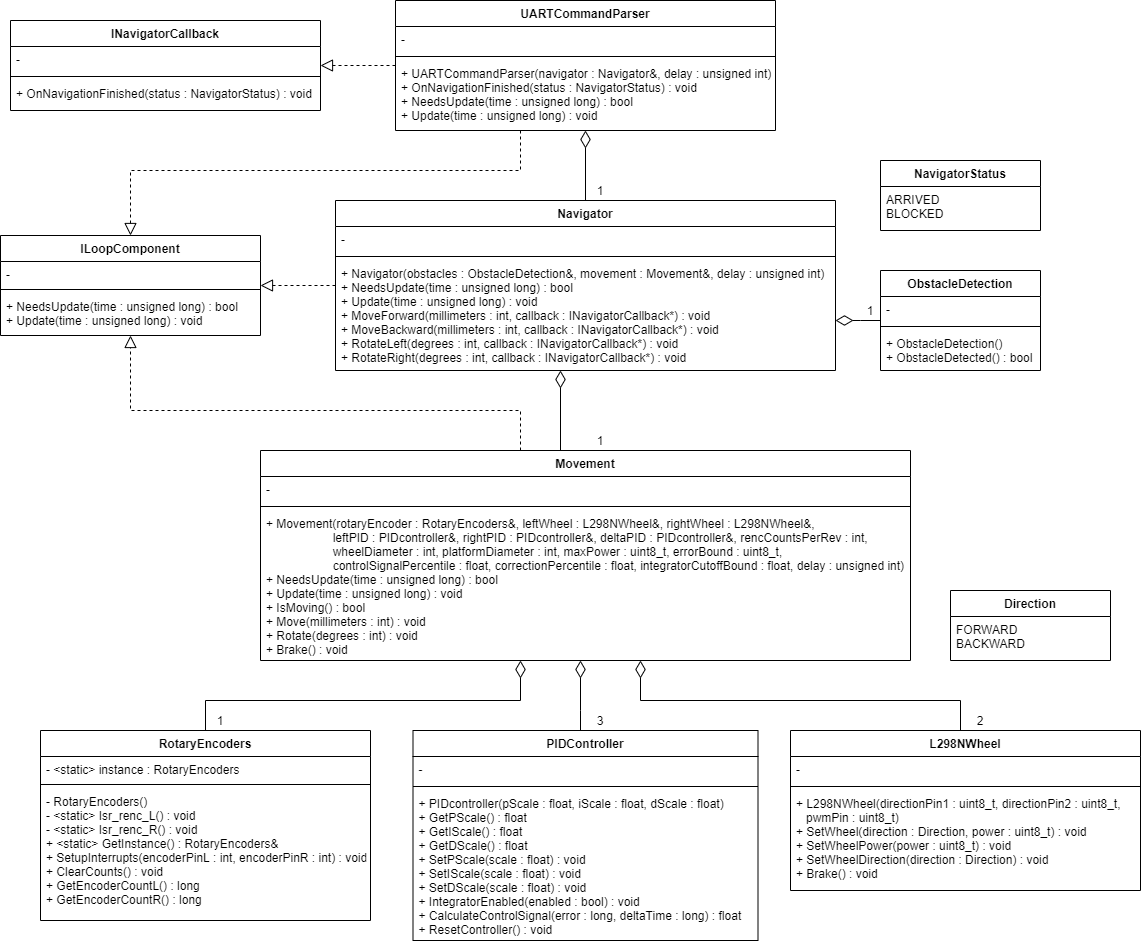

The diagram above was exported from draw.io. Its source (the exported page's mxGraphModel, read from the mxfile embedded in the PNG):
<mxGraphModel dx="2881" dy="2274" grid="1" gridSize="10" guides="1" tooltips="1" connect="1" arrows="1" fold="1" page="1" pageScale="1" pageWidth="850" pageHeight="1100" math="0" shadow="0">
  <root>
    <mxCell id="0" />
    <mxCell id="1" parent="0" />
    <mxCell id="2" style="edgeStyle=orthogonalEdgeStyle;rounded=0;orthogonalLoop=1;jettySize=auto;html=1;startArrow=diamondThin;startFill=0;startSize=15;endArrow=none;endFill=0;" edge="1" source="4" target="46" parent="1">
      <mxGeometry relative="1" as="geometry">
        <mxPoint x="870" y="-50" as="targetPoint" />
        <Array as="points">
          <mxPoint x="660" y="-60" />
          <mxPoint x="660" y="-60" />
        </Array>
      </mxGeometry>
    </mxCell>
    <mxCell id="3" style="edgeStyle=orthogonalEdgeStyle;rounded=0;orthogonalLoop=1;jettySize=auto;html=1;dashed=1;startArrow=none;startFill=0;startSize=6;endArrow=block;endFill=0;endSize=10;" edge="1" source="4" target="36" parent="1">
      <mxGeometry relative="1" as="geometry">
        <Array as="points">
          <mxPoint x="600" y="-360" />
          <mxPoint x="210" y="-360" />
        </Array>
      </mxGeometry>
    </mxCell>
    <mxCell id="4" value="Movement" style="swimlane;fontStyle=1;align=center;verticalAlign=top;childLayout=stackLayout;horizontal=1;startSize=26;horizontalStack=0;resizeParent=1;resizeParentMax=0;resizeLast=0;collapsible=1;marginBottom=0;" vertex="1" parent="1">
      <mxGeometry x="340" y="-320" width="650" height="210" as="geometry" />
    </mxCell>
    <mxCell id="5" value="-" style="text;strokeColor=none;fillColor=none;align=left;verticalAlign=top;spacingLeft=4;spacingRight=4;overflow=hidden;rotatable=0;points=[[0,0.5],[1,0.5]];portConstraint=eastwest;" vertex="1" parent="4">
      <mxGeometry y="26" width="650" height="26" as="geometry" />
    </mxCell>
    <mxCell id="6" value="" style="line;strokeWidth=1;fillColor=none;align=left;verticalAlign=middle;spacingTop=-1;spacingLeft=3;spacingRight=3;rotatable=0;labelPosition=right;points=[];portConstraint=eastwest;" vertex="1" parent="4">
      <mxGeometry y="52" width="650" height="8" as="geometry" />
    </mxCell>
    <mxCell id="7" value="+ Movement(rotaryEncoder : RotaryEncoders&amp;, leftWheel : L298NWheel&amp;, rightWheel : L298NWheel&amp;,&#10;                    leftPID : PIDcontroller&amp;, rightPID : PIDcontroller&amp;, deltaPID : PIDcontroller&amp;, rencCountsPerRev : int,&#10;                    wheelDiameter : int, platformDiameter : int, maxPower : uint8_t, errorBound : uint8_t,&#10;                    controlSignalPercentile : float, correctionPercentile : float, integratorCutoffBound : float, delay : unsigned int)&#10;+ NeedsUpdate(time : unsigned long) : bool&#10;+ Update(time : unsigned long) : void&#10;+ IsMoving() : bool&#10;+ Move(millimeters : int) : void&#10;+ Rotate(degrees : int) : void&#10;+ Brake() : void" style="text;strokeColor=none;fillColor=none;align=left;verticalAlign=top;spacingLeft=4;spacingRight=4;overflow=hidden;rotatable=0;points=[[0,0.5],[1,0.5]];portConstraint=eastwest;" vertex="1" parent="4">
      <mxGeometry y="60" width="650" height="150" as="geometry" />
    </mxCell>
    <mxCell id="8" style="edgeStyle=orthogonalEdgeStyle;rounded=0;orthogonalLoop=1;jettySize=auto;html=1;startArrow=diamondThin;startFill=0;startSize=15;endArrow=none;endFill=0;" edge="1" source="4" target="50" parent="1">
      <mxGeometry relative="1" as="geometry">
        <mxPoint x="675" y="-100" as="sourcePoint" />
        <mxPoint x="1015" y="130" as="targetPoint" />
        <Array as="points">
          <mxPoint x="600" y="-70" />
          <mxPoint x="285" y="-70" />
        </Array>
      </mxGeometry>
    </mxCell>
    <mxCell id="9" style="edgeStyle=orthogonalEdgeStyle;rounded=0;orthogonalLoop=1;jettySize=auto;html=1;startArrow=diamondThin;startFill=0;startSize=15;endArrow=none;endFill=0;" edge="1" source="14" target="4" parent="1">
      <mxGeometry relative="1" as="geometry">
        <mxPoint x="610.0285714285715" y="-100" as="sourcePoint" />
        <mxPoint x="610.0285714285715" y="210" as="targetPoint" />
        <Array as="points">
          <mxPoint x="640" y="-320" />
          <mxPoint x="640" y="-320" />
        </Array>
      </mxGeometry>
    </mxCell>
    <mxCell id="10" style="edgeStyle=orthogonalEdgeStyle;rounded=0;orthogonalLoop=1;jettySize=auto;html=1;startArrow=diamondThin;startFill=0;startSize=15;endArrow=none;endFill=0;" edge="1" source="4" target="54" parent="1">
      <mxGeometry relative="1" as="geometry">
        <mxPoint x="675" y="-100" as="sourcePoint" />
        <mxPoint x="890" y="130" as="targetPoint" />
        <Array as="points">
          <mxPoint x="720" y="-70" />
          <mxPoint x="1040" y="-70" />
        </Array>
      </mxGeometry>
    </mxCell>
    <mxCell id="11" style="edgeStyle=orthogonalEdgeStyle;rounded=0;orthogonalLoop=1;jettySize=auto;html=1;startArrow=diamondThin;startFill=0;startSize=15;endArrow=none;endFill=0;" edge="1" source="14" target="30" parent="1">
      <mxGeometry relative="1" as="geometry">
        <mxPoint x="610" y="-100" as="sourcePoint" />
        <mxPoint x="610" y="210" as="targetPoint" />
        <Array as="points">
          <mxPoint x="940" y="-450" />
          <mxPoint x="940" y="-450" />
        </Array>
      </mxGeometry>
    </mxCell>
    <mxCell id="12" style="edgeStyle=orthogonalEdgeStyle;rounded=0;orthogonalLoop=1;jettySize=auto;html=1;startArrow=diamondThin;startFill=0;startSize=15;endArrow=none;endFill=0;" edge="1" source="20" target="14" parent="1">
      <mxGeometry relative="1" as="geometry">
        <mxPoint x="200" y="100" as="sourcePoint" />
        <mxPoint x="200" y="210" as="targetPoint" />
        <Array as="points" />
      </mxGeometry>
    </mxCell>
    <mxCell id="13" style="edgeStyle=orthogonalEdgeStyle;rounded=0;orthogonalLoop=1;jettySize=auto;html=1;dashed=1;startArrow=none;startFill=0;startSize=6;endArrow=block;endFill=0;endSize=10;" edge="1" source="14" target="36" parent="1">
      <mxGeometry relative="1" as="geometry" />
    </mxCell>
    <mxCell id="14" value="Navigator" style="swimlane;fontStyle=1;align=center;verticalAlign=top;childLayout=stackLayout;horizontal=1;startSize=26;horizontalStack=0;resizeParent=1;resizeParentMax=0;resizeLast=0;collapsible=1;marginBottom=0;" vertex="1" parent="1">
      <mxGeometry x="415" y="-570" width="500" height="170" as="geometry" />
    </mxCell>
    <mxCell id="15" value="-" style="text;strokeColor=none;fillColor=none;align=left;verticalAlign=top;spacingLeft=4;spacingRight=4;overflow=hidden;rotatable=0;points=[[0,0.5],[1,0.5]];portConstraint=eastwest;" vertex="1" parent="14">
      <mxGeometry y="26" width="500" height="26" as="geometry" />
    </mxCell>
    <mxCell id="16" value="" style="line;strokeWidth=1;fillColor=none;align=left;verticalAlign=middle;spacingTop=-1;spacingLeft=3;spacingRight=3;rotatable=0;labelPosition=right;points=[];portConstraint=eastwest;" vertex="1" parent="14">
      <mxGeometry y="52" width="500" height="8" as="geometry" />
    </mxCell>
    <mxCell id="17" value="+ Navigator(obstacles : ObstacleDetection&amp;, movement : Movement&amp;, delay : unsigned int)&#10;+ NeedsUpdate(time : unsigned long) : bool&#10;+ Update(time : unsigned long) : void&#10;+ MoveForward(millimeters : int, callback : INavigatorCallback*) : void&#10;+ MoveBackward(millimeters : int, callback : INavigatorCallback*) : void&#10;+ RotateLeft(degrees : int, callback : INavigatorCallback*) : void&#10;+ RotateRight(degrees : int, callback : INavigatorCallback*) : void" style="text;strokeColor=none;fillColor=none;align=left;verticalAlign=top;spacingLeft=4;spacingRight=4;overflow=hidden;rotatable=0;points=[[0,0.5],[1,0.5]];portConstraint=eastwest;" vertex="1" parent="14">
      <mxGeometry y="60" width="500" height="110" as="geometry" />
    </mxCell>
    <mxCell id="18" style="edgeStyle=orthogonalEdgeStyle;rounded=0;orthogonalLoop=1;jettySize=auto;html=1;startArrow=none;startFill=0;startSize=6;endArrow=block;endFill=0;endSize=10;dashed=1;" edge="1" source="20" target="24" parent="1">
      <mxGeometry relative="1" as="geometry">
        <Array as="points">
          <mxPoint x="440" y="-705" />
          <mxPoint x="440" y="-705" />
        </Array>
      </mxGeometry>
    </mxCell>
    <mxCell id="19" style="edgeStyle=orthogonalEdgeStyle;rounded=0;orthogonalLoop=1;jettySize=auto;html=1;dashed=1;startArrow=none;startFill=0;startSize=6;endArrow=block;endFill=0;endSize=10;" edge="1" source="20" target="36" parent="1">
      <mxGeometry relative="1" as="geometry">
        <Array as="points">
          <mxPoint x="600" y="-600" />
          <mxPoint x="210" y="-600" />
        </Array>
      </mxGeometry>
    </mxCell>
    <mxCell id="20" value="UARTCommandParser" style="swimlane;fontStyle=1;align=center;verticalAlign=top;childLayout=stackLayout;horizontal=1;startSize=26;horizontalStack=0;resizeParent=1;resizeParentMax=0;resizeLast=0;collapsible=1;marginBottom=0;" vertex="1" parent="1">
      <mxGeometry x="475" y="-770" width="380" height="130" as="geometry" />
    </mxCell>
    <mxCell id="21" value="-" style="text;strokeColor=none;fillColor=none;align=left;verticalAlign=top;spacingLeft=4;spacingRight=4;overflow=hidden;rotatable=0;points=[[0,0.5],[1,0.5]];portConstraint=eastwest;" vertex="1" parent="20">
      <mxGeometry y="26" width="380" height="26" as="geometry" />
    </mxCell>
    <mxCell id="22" value="" style="line;strokeWidth=1;fillColor=none;align=left;verticalAlign=middle;spacingTop=-1;spacingLeft=3;spacingRight=3;rotatable=0;labelPosition=right;points=[];portConstraint=eastwest;" vertex="1" parent="20">
      <mxGeometry y="52" width="380" height="8" as="geometry" />
    </mxCell>
    <mxCell id="23" value="+ UARTCommandParser(navigator : Navigator&amp;, delay : unsigned int)&#10;+ OnNavigationFinished(status : NavigatorStatus) : void&#10;+ NeedsUpdate(time : unsigned long) : bool&#10;+ Update(time : unsigned long) : void" style="text;strokeColor=none;fillColor=none;align=left;verticalAlign=top;spacingLeft=4;spacingRight=4;overflow=hidden;rotatable=0;points=[[0,0.5],[1,0.5]];portConstraint=eastwest;" vertex="1" parent="20">
      <mxGeometry y="60" width="380" height="70" as="geometry" />
    </mxCell>
    <mxCell id="24" value="INavigatorCallback" style="swimlane;fontStyle=1;align=center;verticalAlign=top;childLayout=stackLayout;horizontal=1;startSize=26;horizontalStack=0;resizeParent=1;resizeParentMax=0;resizeLast=0;collapsible=1;marginBottom=0;" vertex="1" parent="1">
      <mxGeometry x="90" y="-750" width="310" height="90" as="geometry" />
    </mxCell>
    <mxCell id="25" value="-" style="text;strokeColor=none;fillColor=none;align=left;verticalAlign=top;spacingLeft=4;spacingRight=4;overflow=hidden;rotatable=0;points=[[0,0.5],[1,0.5]];portConstraint=eastwest;" vertex="1" parent="24">
      <mxGeometry y="26" width="310" height="26" as="geometry" />
    </mxCell>
    <mxCell id="26" value="" style="line;strokeWidth=1;fillColor=none;align=left;verticalAlign=middle;spacingTop=-1;spacingLeft=3;spacingRight=3;rotatable=0;labelPosition=right;points=[];portConstraint=eastwest;" vertex="1" parent="24">
      <mxGeometry y="52" width="310" height="8" as="geometry" />
    </mxCell>
    <mxCell id="27" value="+ OnNavigationFinished(status : NavigatorStatus) : void" style="text;strokeColor=none;fillColor=none;align=left;verticalAlign=top;spacingLeft=4;spacingRight=4;overflow=hidden;rotatable=0;points=[[0,0.5],[1,0.5]];portConstraint=eastwest;" vertex="1" parent="24">
      <mxGeometry y="60" width="310" height="30" as="geometry" />
    </mxCell>
    <mxCell id="28" value="Direction" style="swimlane;fontStyle=1;align=center;verticalAlign=top;childLayout=stackLayout;horizontal=1;startSize=26;horizontalStack=0;resizeParent=1;resizeParentMax=0;resizeLast=0;collapsible=1;marginBottom=0;" vertex="1" parent="1">
      <mxGeometry x="1030" y="-180" width="160" height="70" as="geometry" />
    </mxCell>
    <mxCell id="29" value="FORWARD&#10;BACKWARD" style="text;strokeColor=none;fillColor=none;align=left;verticalAlign=top;spacingLeft=4;spacingRight=4;overflow=hidden;rotatable=0;points=[[0,0.5],[1,0.5]];portConstraint=eastwest;" vertex="1" parent="28">
      <mxGeometry y="26" width="160" height="44" as="geometry" />
    </mxCell>
    <mxCell id="30" value="ObstacleDetection" style="swimlane;fontStyle=1;align=center;verticalAlign=top;childLayout=stackLayout;horizontal=1;startSize=26;horizontalStack=0;resizeParent=1;resizeParentMax=0;resizeLast=0;collapsible=1;marginBottom=0;" vertex="1" parent="1">
      <mxGeometry x="960" y="-500" width="160" height="100" as="geometry" />
    </mxCell>
    <mxCell id="31" value="-" style="text;strokeColor=none;fillColor=none;align=left;verticalAlign=top;spacingLeft=4;spacingRight=4;overflow=hidden;rotatable=0;points=[[0,0.5],[1,0.5]];portConstraint=eastwest;" vertex="1" parent="30">
      <mxGeometry y="26" width="160" height="26" as="geometry" />
    </mxCell>
    <mxCell id="32" value="" style="line;strokeWidth=1;fillColor=none;align=left;verticalAlign=middle;spacingTop=-1;spacingLeft=3;spacingRight=3;rotatable=0;labelPosition=right;points=[];portConstraint=eastwest;" vertex="1" parent="30">
      <mxGeometry y="52" width="160" height="8" as="geometry" />
    </mxCell>
    <mxCell id="33" value="+ ObstacleDetection()&#10;+ ObstacleDetected() : bool" style="text;strokeColor=none;fillColor=none;align=left;verticalAlign=top;spacingLeft=4;spacingRight=4;overflow=hidden;rotatable=0;points=[[0,0.5],[1,0.5]];portConstraint=eastwest;" vertex="1" parent="30">
      <mxGeometry y="60" width="160" height="40" as="geometry" />
    </mxCell>
    <mxCell id="34" value="NavigatorStatus" style="swimlane;fontStyle=1;align=center;verticalAlign=top;childLayout=stackLayout;horizontal=1;startSize=26;horizontalStack=0;resizeParent=1;resizeParentMax=0;resizeLast=0;collapsible=1;marginBottom=0;" vertex="1" parent="1">
      <mxGeometry x="960" y="-610" width="160" height="70" as="geometry" />
    </mxCell>
    <mxCell id="35" value="ARRIVED&#10;BLOCKED" style="text;strokeColor=none;fillColor=none;align=left;verticalAlign=top;spacingLeft=4;spacingRight=4;overflow=hidden;rotatable=0;points=[[0,0.5],[1,0.5]];portConstraint=eastwest;" vertex="1" parent="34">
      <mxGeometry y="26" width="160" height="44" as="geometry" />
    </mxCell>
    <mxCell id="36" value="ILoopComponent" style="swimlane;fontStyle=1;align=center;verticalAlign=top;childLayout=stackLayout;horizontal=1;startSize=26;horizontalStack=0;resizeParent=1;resizeParentMax=0;resizeLast=0;collapsible=1;marginBottom=0;" vertex="1" parent="1">
      <mxGeometry x="80" y="-535" width="260" height="100" as="geometry" />
    </mxCell>
    <mxCell id="37" value="-" style="text;strokeColor=none;fillColor=none;align=left;verticalAlign=top;spacingLeft=4;spacingRight=4;overflow=hidden;rotatable=0;points=[[0,0.5],[1,0.5]];portConstraint=eastwest;" vertex="1" parent="36">
      <mxGeometry y="26" width="260" height="24" as="geometry" />
    </mxCell>
    <mxCell id="38" value="" style="line;strokeWidth=1;fillColor=none;align=left;verticalAlign=middle;spacingTop=-1;spacingLeft=3;spacingRight=3;rotatable=0;labelPosition=right;points=[];portConstraint=eastwest;" vertex="1" parent="36">
      <mxGeometry y="50" width="260" height="8" as="geometry" />
    </mxCell>
    <mxCell id="39" value="+ NeedsUpdate(time : unsigned long) : bool&#10;+ Update(time : unsigned long) : void" style="text;strokeColor=none;fillColor=none;align=left;verticalAlign=top;spacingLeft=4;spacingRight=4;overflow=hidden;rotatable=0;points=[[0,0.5],[1,0.5]];portConstraint=eastwest;" vertex="1" parent="36">
      <mxGeometry y="58" width="260" height="42" as="geometry" />
    </mxCell>
    <mxCell id="40" value="1" style="text;html=1;strokeColor=none;fillColor=none;align=center;verticalAlign=middle;whiteSpace=wrap;rounded=0;" vertex="1" parent="1">
      <mxGeometry x="290" y="-60" width="20" height="20" as="geometry" />
    </mxCell>
    <mxCell id="41" value="3" style="text;html=1;strokeColor=none;fillColor=none;align=center;verticalAlign=middle;whiteSpace=wrap;rounded=0;" vertex="1" parent="1">
      <mxGeometry x="670" y="-60" width="20" height="20" as="geometry" />
    </mxCell>
    <mxCell id="42" value="2" style="text;html=1;strokeColor=none;fillColor=none;align=center;verticalAlign=middle;whiteSpace=wrap;rounded=0;" vertex="1" parent="1">
      <mxGeometry x="1050" y="-60" width="20" height="20" as="geometry" />
    </mxCell>
    <mxCell id="43" value="1" style="text;html=1;strokeColor=none;fillColor=none;align=center;verticalAlign=middle;whiteSpace=wrap;rounded=0;" vertex="1" parent="1">
      <mxGeometry x="670" y="-340" width="20" height="20" as="geometry" />
    </mxCell>
    <mxCell id="44" value="1" style="text;html=1;strokeColor=none;fillColor=none;align=center;verticalAlign=middle;whiteSpace=wrap;rounded=0;" vertex="1" parent="1">
      <mxGeometry x="670" y="-590" width="20" height="20" as="geometry" />
    </mxCell>
    <mxCell id="45" value="1" style="text;html=1;strokeColor=none;fillColor=none;align=center;verticalAlign=middle;whiteSpace=wrap;rounded=0;" vertex="1" parent="1">
      <mxGeometry x="940" y="-470" width="20" height="20" as="geometry" />
    </mxCell>
    <mxCell id="46" value="PIDController" style="swimlane;fontStyle=1;align=center;verticalAlign=top;childLayout=stackLayout;horizontal=1;startSize=26;horizontalStack=0;resizeParent=1;resizeParentMax=0;resizeLast=0;collapsible=1;marginBottom=0;" vertex="1" parent="1">
      <mxGeometry x="492.5" y="-40" width="345" height="210" as="geometry" />
    </mxCell>
    <mxCell id="47" value="-" style="text;strokeColor=none;fillColor=none;align=left;verticalAlign=top;spacingLeft=4;spacingRight=4;overflow=hidden;rotatable=0;points=[[0,0.5],[1,0.5]];portConstraint=eastwest;" vertex="1" parent="46">
      <mxGeometry y="26" width="345" height="26" as="geometry" />
    </mxCell>
    <mxCell id="48" value="" style="line;strokeWidth=1;fillColor=none;align=left;verticalAlign=middle;spacingTop=-1;spacingLeft=3;spacingRight=3;rotatable=0;labelPosition=right;points=[];portConstraint=eastwest;" vertex="1" parent="46">
      <mxGeometry y="52" width="345" height="8" as="geometry" />
    </mxCell>
    <mxCell id="49" value="+ PIDcontroller(pScale : float, iScale : float, dScale : float)&#10;+ GetPScale() : float&#10;+ GetIScale() : float&#10;+ GetDScale() : float&#10;+ SetPScale(scale : float) : void&#10;+ SetIScale(scale : float) : void&#10;+ SetDScale(scale : float) : void&#10;+ IntegratorEnabled(enabled : bool) : void&#10;+ CalculateControlSignal(error : long, deltaTime : long) : float&#10;+ ResetController() : void" style="text;strokeColor=none;fillColor=none;align=left;verticalAlign=top;spacingLeft=4;spacingRight=4;overflow=hidden;rotatable=0;points=[[0,0.5],[1,0.5]];portConstraint=eastwest;" vertex="1" parent="46">
      <mxGeometry y="60" width="345" height="150" as="geometry" />
    </mxCell>
    <mxCell id="50" value="RotaryEncoders" style="swimlane;fontStyle=1;align=center;verticalAlign=top;childLayout=stackLayout;horizontal=1;startSize=26;horizontalStack=0;resizeParent=1;resizeParentMax=0;resizeLast=0;collapsible=1;marginBottom=0;" vertex="1" parent="1">
      <mxGeometry x="120" y="-40" width="330" height="190" as="geometry" />
    </mxCell>
    <mxCell id="51" value="- &lt;static&gt; instance : RotaryEncoders&#10;" style="text;strokeColor=none;fillColor=none;align=left;verticalAlign=top;spacingLeft=4;spacingRight=4;overflow=hidden;rotatable=0;points=[[0,0.5],[1,0.5]];portConstraint=eastwest;" vertex="1" parent="50">
      <mxGeometry y="26" width="330" height="24" as="geometry" />
    </mxCell>
    <mxCell id="52" value="" style="line;strokeWidth=1;fillColor=none;align=left;verticalAlign=middle;spacingTop=-1;spacingLeft=3;spacingRight=3;rotatable=0;labelPosition=right;points=[];portConstraint=eastwest;" vertex="1" parent="50">
      <mxGeometry y="50" width="330" height="8" as="geometry" />
    </mxCell>
    <mxCell id="53" value="- RotaryEncoders()&#10;- &lt;static&gt; Isr_renc_L() : void&#10;- &lt;static&gt; Isr_renc_R() : void&#10;+ &lt;static&gt; GetInstance() : RotaryEncoders&amp;&#10;+ SetupInterrupts(encoderPinL : int, encoderPinR : int) : void&#10;+ ClearCounts() : void&#10;+ GetEncoderCountL() : long&#10;+ GetEncoderCountR() : long" style="text;strokeColor=none;fillColor=none;align=left;verticalAlign=top;spacingLeft=4;spacingRight=4;overflow=hidden;rotatable=0;points=[[0,0.5],[1,0.5]];portConstraint=eastwest;" vertex="1" parent="50">
      <mxGeometry y="58" width="330" height="132" as="geometry" />
    </mxCell>
    <mxCell id="54" value="L298NWheel" style="swimlane;fontStyle=1;align=center;verticalAlign=top;childLayout=stackLayout;horizontal=1;startSize=26;horizontalStack=0;resizeParent=1;resizeParentMax=0;resizeLast=0;collapsible=1;marginBottom=0;" vertex="1" parent="1">
      <mxGeometry x="870" y="-40" width="350" height="160" as="geometry" />
    </mxCell>
    <mxCell id="55" value="-" style="text;strokeColor=none;fillColor=none;align=left;verticalAlign=top;spacingLeft=4;spacingRight=4;overflow=hidden;rotatable=0;points=[[0,0.5],[1,0.5]];portConstraint=eastwest;" vertex="1" parent="54">
      <mxGeometry y="26" width="350" height="26" as="geometry" />
    </mxCell>
    <mxCell id="56" value="" style="line;strokeWidth=1;fillColor=none;align=left;verticalAlign=middle;spacingTop=-1;spacingLeft=3;spacingRight=3;rotatable=0;labelPosition=right;points=[];portConstraint=eastwest;" vertex="1" parent="54">
      <mxGeometry y="52" width="350" height="8" as="geometry" />
    </mxCell>
    <mxCell id="57" value="+ L298NWheel(directionPin1 : uint8_t, directionPin2 : uint8_t,&#10;   pwmPin : uint8_t)&#10;+ SetWheel(direction : Direction, power : uint8_t) : void&#10;+ SetWheelPower(power : uint8_t) : void&#10;+ SetWheelDirection(direction : Direction) : void&#10;+ Brake() : void" style="text;strokeColor=none;fillColor=none;align=left;verticalAlign=top;spacingLeft=4;spacingRight=4;overflow=hidden;rotatable=0;points=[[0,0.5],[1,0.5]];portConstraint=eastwest;" vertex="1" parent="54">
      <mxGeometry y="60" width="350" height="100" as="geometry" />
    </mxCell>
  </root>
</mxGraphModel>